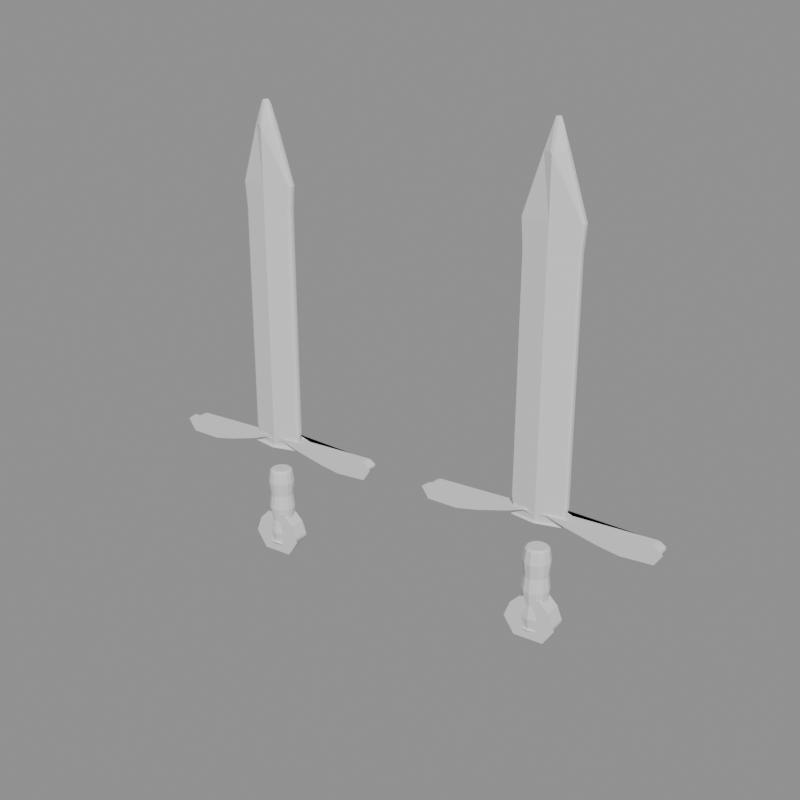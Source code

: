 # Source: reference_sword_study.blend  (saved by Blender 5.2.44; exported with 4.5.12 LTS)
import bpy
from mathutils import Matrix  # noqa: F401  (used for matrix-valued properties, if any)

bpy.ops.wm.read_factory_settings(use_empty=True)
scene = bpy.context.scene
scene.name = 'Scene'

# ---- collections
col_high_poly = bpy.data.collections.new('HIGH_POLY'); scene.collection.children.link(col_high_poly)
col_low_poly = bpy.data.collections.new('LOW_POLY'); scene.collection.children.link(col_low_poly)

# ---- materials (node trees are filled in below, after node groups)
mat_steel = bpy.data.materials.new('Steel')
mat_steel.diffuse_color = (0.18, 0.24, 0.3, 1.0)
mat_crimson_leather = bpy.data.materials.new('Crimson leather')
mat_crimson_leather.diffuse_color = (0.28, 0.025, 0.04, 1.0)

# ---- material node trees
mat_steel.use_nodes = True; mat_steel.node_tree.nodes.clear()
_N = mat_steel.node_tree.nodes; _L = mat_steel.node_tree.links
n0 = _N.new('ShaderNodeBsdfPrincipled'); n0.name = 'Principled BSDF'; n0.location = (-200, 100)
n0.inputs[10].default_value = 0.005
n1 = _N.new('ShaderNodeOutputMaterial'); n1.name = 'Material Output'; n1.location = (200, 100)
_L.new(n0.outputs[0], n1.inputs[0])
n1.is_active_output = True
mat_crimson_leather.use_nodes = True; mat_crimson_leather.node_tree.nodes.clear()
_N = mat_crimson_leather.node_tree.nodes; _L = mat_crimson_leather.node_tree.links
n0 = _N.new('ShaderNodeBsdfPrincipled'); n0.name = 'Principled BSDF'; n0.location = (-200, 100)
n0.inputs[10].default_value = 0.005
n1 = _N.new('ShaderNodeOutputMaterial'); n1.name = 'Material Output'; n1.location = (200, 100)
_L.new(n0.outputs[0], n1.inputs[0])
n1.is_active_output = True

# ---- cameras
cam_camera = bpy.data.cameras.new('Camera')

# ---- meshes
me_high_blade_mesh = bpy.data.meshes.new('High_Blade_Mesh')
me_high_blade_mesh.from_pydata([(-0.48, -0.075, 0.0), (0.0, -0.18, 0.0), (0.48, -0.075, 0.0), (0.48, 0.075, 0.0), (0.0, 0.18, 0.0), (-0.48, 0.075, 0.0), (-0.55, -0.075, 0.35), (0.0, -0.18, 0.35), (0.55, -0.075, 0.35), (0.55, 0.075, 0.35), (0.0, 0.18, 0.35), (-0.55, 0.075, 0.35), (-0.54, -0.075, 4.85), (0.0, -0.18, 4.85), (0.54, -0.075, 4.85), (0.54, 0.075, 4.85), (0.0, 0.18, 4.85), (-0.54, 0.075, 4.85), (-0.58, -0.075, 5.35), (0.0, -0.18, 5.35), (0.58, -0.075, 5.35), (0.58, 0.075, 5.35), (0.0, 0.18, 5.35), (-0.58, 0.075, 5.35), (-0.22, -0.075, 6.45), (0.0, -0.18, 6.45), (0.22, -0.075, 6.45), (0.22, 0.075, 6.45), (0.0, 0.18, 6.45), (-0.22, 0.075, 6.45), (0.0, 0.0, 7.2)], [], [(0, 1, 2, 3, 4, 5), (0, 1, 7, 6), (1, 2, 8, 7), (2, 3, 9, 8), (3, 4, 10, 9), (4, 5, 11, 10), (5, 0, 6, 11), (6, 7, 13, 12), (7, 8, 14, 13), (8, 9, 15, 14), (9, 10, 16, 15), (10, 11, 17, 16), (11, 6, 12, 17), (12, 13, 19, 18), (13, 14, 20, 19), (14, 15, 21, 20), (15, 16, 22, 21), (16, 17, 23, 22), (17, 12, 18, 23), (18, 19, 25, 24), (19, 20, 26, 25), (20, 21, 27, 26), (21, 22, 28, 27), (22, 23, 29, 28), (23, 18, 24, 29), (24, 25, 30), (25, 26, 30), (26, 27, 30), (27, 28, 30), (28, 29, 30), (29, 24, 30)])
me_high_blade_mesh.materials.append(mat_steel)
me_high_blade_mesh.update()
me_high_guard_mesh = bpy.data.meshes.new('High_Guard_Mesh')
me_high_guard_mesh.from_pydata([(-2.2, -0.17, 0.16), (-2.34, -0.17, 0.06), (-2.22, -0.17, -0.12), (-1.62, -0.17, -0.14), (-1.2, -0.17, -0.06), (-0.58, -0.17, 0.1), (-0.22, -0.17, 0.22), (0.0, -0.17, 0.14), (0.22, -0.17, 0.22), (0.58, -0.17, 0.1), (1.2, -0.17, -0.06), (1.62, -0.17, -0.14), (2.22, -0.17, -0.12), (2.34, -0.17, 0.06), (2.2, -0.17, 0.16), (-2.2, 0.17, 0.16), (-2.34, 0.17, 0.06), (-2.22, 0.17, -0.12), (-1.62, 0.17, -0.14), (-1.2, 0.17, -0.06), (-0.58, 0.17, 0.1), (-0.22, 0.17, 0.22), (0.0, 0.17, 0.14), (0.22, 0.17, 0.22), (0.58, 0.17, 0.1), (1.2, 0.17, -0.06), (1.62, 0.17, -0.14), (2.22, 0.17, -0.12), (2.34, 0.17, 0.06), (2.2, 0.17, 0.16)], [], [(0, 1, 2, 3, 4, 5, 6, 7, 8, 9, 10, 11, 12, 13, 14), (15, 16, 17, 18, 19, 20, 21, 22, 23, 24, 25, 26, 27, 28, 29), (0, 1, 16, 15), (1, 2, 17, 16), (2, 3, 18, 17), (3, 4, 19, 18), (4, 5, 20, 19), (5, 6, 21, 20), (6, 7, 22, 21), (7, 8, 23, 22), (8, 9, 24, 23), (9, 10, 25, 24), (10, 11, 26, 25), (11, 12, 27, 26), (12, 13, 28, 27), (13, 14, 29, 28), (14, 0, 15, 29)])
me_high_guard_mesh.materials.append(mat_steel)
me_high_guard_mesh.update()
me_high_grip_mesh = bpy.data.meshes.new('High_Grip_Mesh')
me_high_grip_mesh.from_pydata([(0.23, 0.0, -2.18), (0.2125, 0.08802, -2.18), (0.1626, 0.1626, -2.18), (0.08802, 0.2125, -2.18), (1.408e-17, 0.23, -2.18), (-0.08802, 0.2125, -2.18), (-0.1626, 0.1626, -2.18), (-0.2125, 0.08802, -2.18), (-0.23, 2.817e-17, -2.18), (-0.2125, -0.08802, -2.18), (-0.1626, -0.1626, -2.18), (-0.08802, -0.2125, -2.18), (-4.225e-17, -0.23, -2.18), (0.08802, -0.2125, -2.18), (0.1626, -0.1626, -2.18), (0.2125, -0.08802, -2.18), (0.27, 0.0, -1.95), (0.2494, 0.1033, -1.95), (0.1909, 0.1909, -1.95), (0.1033, 0.2494, -1.95), (1.653e-17, 0.27, -1.95), (-0.1033, 0.2494, -1.95), (-0.1909, 0.1909, -1.95), (-0.2494, 0.1033, -1.95), (-0.27, 3.307e-17, -1.95), (-0.2494, -0.1033, -1.95), (-0.1909, -0.1909, -1.95), (-0.1033, -0.2494, -1.95), (-4.96e-17, -0.27, -1.95), (0.1033, -0.2494, -1.95), (0.1909, -0.1909, -1.95), (0.2494, -0.1033, -1.95), (0.235, 0.0, -1.68), (0.2171, 0.08993, -1.68), (0.1662, 0.1662, -1.68), (0.08993, 0.2171, -1.68), (1.439e-17, 0.235, -1.68), (-0.08993, 0.2171, -1.68), (-0.1662, 0.1662, -1.68), (-0.2171, 0.08993, -1.68), (-0.235, 2.878e-17, -1.68), (-0.2171, -0.08993, -1.68), (-0.1662, -0.1662, -1.68), (-0.08993, -0.2171, -1.68), (-4.317e-17, -0.235, -1.68), (0.08993, -0.2171, -1.68), (0.1662, -0.1662, -1.68), (0.2171, -0.08993, -1.68), (0.27, 0.0, -1.4), (0.2494, 0.1033, -1.4), (0.1909, 0.1909, -1.4), (0.1033, 0.2494, -1.4), (1.653e-17, 0.27, -1.4), (-0.1033, 0.2494, -1.4), (-0.1909, 0.1909, -1.4), (-0.2494, 0.1033, -1.4), (-0.27, 3.307e-17, -1.4), (-0.2494, -0.1033, -1.4), (-0.1909, -0.1909, -1.4), (-0.1033, -0.2494, -1.4), (-4.96e-17, -0.27, -1.4), (0.1033, -0.2494, -1.4), (0.1909, -0.1909, -1.4), (0.2494, -0.1033, -1.4), (0.235, 0.0, -1.12), (0.2171, 0.08993, -1.12), (0.1662, 0.1662, -1.12), (0.08993, 0.2171, -1.12), (1.439e-17, 0.235, -1.12), (-0.08993, 0.2171, -1.12), (-0.1662, 0.1662, -1.12), (-0.2171, 0.08993, -1.12), (-0.235, 2.878e-17, -1.12), (-0.2171, -0.08993, -1.12), (-0.1662, -0.1662, -1.12), (-0.08993, -0.2171, -1.12), (-4.317e-17, -0.235, -1.12), (0.08993, -0.2171, -1.12), (0.1662, -0.1662, -1.12), (0.2171, -0.08993, -1.12), (0.27, 0.0, -0.83), (0.2494, 0.1033, -0.83), (0.1909, 0.1909, -0.83), (0.1033, 0.2494, -0.83), (1.653e-17, 0.27, -0.83), (-0.1033, 0.2494, -0.83), (-0.1909, 0.1909, -0.83), (-0.2494, 0.1033, -0.83), (-0.27, 3.307e-17, -0.83), (-0.2494, -0.1033, -0.83), (-0.1909, -0.1909, -0.83), (-0.1033, -0.2494, -0.83), (-4.96e-17, -0.27, -0.83), (0.1033, -0.2494, -0.83), (0.1909, -0.1909, -0.83), (0.2494, -0.1033, -0.83), (0.23, 0.0, -0.55), (0.2125, 0.08802, -0.55), (0.1626, 0.1626, -0.55), (0.08802, 0.2125, -0.55), (1.408e-17, 0.23, -0.55), (-0.08802, 0.2125, -0.55), (-0.1626, 0.1626, -0.55), (-0.2125, 0.08802, -0.55), (-0.23, 2.817e-17, -0.55), (-0.2125, -0.08802, -0.55), (-0.1626, -0.1626, -0.55), (-0.08802, -0.2125, -0.55), (-4.225e-17, -0.23, -0.55), (0.08802, -0.2125, -0.55), (0.1626, -0.1626, -0.55), (0.2125, -0.08802, -0.55)], [], [(0, 1, 2, 3, 4, 5, 6, 7, 8, 9, 10, 11, 12, 13, 14, 15), (96, 97, 98, 99, 100, 101, 102, 103, 104, 105, 106, 107, 108, 109, 110, 111), (0, 1, 17, 16), (1, 2, 18, 17), (2, 3, 19, 18), (3, 4, 20, 19), (4, 5, 21, 20), (5, 6, 22, 21), (6, 7, 23, 22), (7, 8, 24, 23), (8, 9, 25, 24), (9, 10, 26, 25), (10, 11, 27, 26), (11, 12, 28, 27), (12, 13, 29, 28), (13, 14, 30, 29), (14, 15, 31, 30), (15, 0, 16, 31), (16, 17, 33, 32), (17, 18, 34, 33), (18, 19, 35, 34), (19, 20, 36, 35), (20, 21, 37, 36), (21, 22, 38, 37), (22, 23, 39, 38), (23, 24, 40, 39), (24, 25, 41, 40), (25, 26, 42, 41), (26, 27, 43, 42), (27, 28, 44, 43), (28, 29, 45, 44), (29, 30, 46, 45), (30, 31, 47, 46), (31, 16, 32, 47), (32, 33, 49, 48), (33, 34, 50, 49), (34, 35, 51, 50), (35, 36, 52, 51), (36, 37, 53, 52), (37, 38, 54, 53), (38, 39, 55, 54), (39, 40, 56, 55), (40, 41, 57, 56), (41, 42, 58, 57), (42, 43, 59, 58), (43, 44, 60, 59), (44, 45, 61, 60), (45, 46, 62, 61), (46, 47, 63, 62), (47, 32, 48, 63), (48, 49, 65, 64), (49, 50, 66, 65), (50, 51, 67, 66), (51, 52, 68, 67), (52, 53, 69, 68), (53, 54, 70, 69), (54, 55, 71, 70), (55, 56, 72, 71), (56, 57, 73, 72), (57, 58, 74, 73), (58, 59, 75, 74), (59, 60, 76, 75), (60, 61, 77, 76), (61, 62, 78, 77), (62, 63, 79, 78), (63, 48, 64, 79), (64, 65, 81, 80), (65, 66, 82, 81), (66, 67, 83, 82), (67, 68, 84, 83), (68, 69, 85, 84), (69, 70, 86, 85), (70, 71, 87, 86), (71, 72, 88, 87), (72, 73, 89, 88), (73, 74, 90, 89), (74, 75, 91, 90), (75, 76, 92, 91), (76, 77, 93, 92), (77, 78, 94, 93), (78, 79, 95, 94), (79, 64, 80, 95), (80, 81, 97, 96), (81, 82, 98, 97), (82, 83, 99, 98), (83, 84, 100, 99), (84, 85, 101, 100), (85, 86, 102, 101), (86, 87, 103, 102), (87, 88, 104, 103), (88, 89, 105, 104), (89, 90, 106, 105), (90, 91, 107, 106), (91, 92, 108, 107), (92, 93, 109, 108), (93, 94, 110, 109), (94, 95, 111, 110), (95, 80, 96, 111)])
me_high_grip_mesh.materials.append(mat_crimson_leather)
me_high_grip_mesh.update()
me_high_pommel_mesh = bpy.data.meshes.new('High_Pommel_Mesh')
me_high_pommel_mesh.from_pydata([(-0.28, -0.22, -2.34), (-0.48, -0.22, -2.04), (-0.37, -0.22, -1.75), (-0.18, -0.22, -1.56), (0.18, -0.22, -1.56), (0.37, -0.22, -1.75), (0.48, -0.22, -2.04), (0.28, -0.22, -2.34), (-0.28, 0.22, -2.34), (-0.48, 0.22, -2.04), (-0.37, 0.22, -1.75), (-0.18, 0.22, -1.56), (0.18, 0.22, -1.56), (0.37, 0.22, -1.75), (0.48, 0.22, -2.04), (0.28, 0.22, -2.34)], [], [(0, 1, 2, 3, 4, 5, 6, 7), (8, 9, 10, 11, 12, 13, 14, 15), (0, 1, 9, 8), (1, 2, 10, 9), (2, 3, 11, 10), (3, 4, 12, 11), (4, 5, 13, 12), (5, 6, 14, 13), (6, 7, 15, 14), (7, 0, 8, 15)])
me_high_pommel_mesh.materials.append(mat_steel)
me_high_pommel_mesh.update()
me_low_blade_mesh = bpy.data.meshes.new('Low_Blade_Mesh')
me_low_blade_mesh.from_pydata([(-0.48, -0.075, 0.0), (0.0, -0.18, 0.0), (0.48, -0.075, 0.0), (0.48, 0.075, 0.0), (0.0, 0.18, 0.0), (-0.48, 0.075, 0.0), (-0.55, -0.075, 0.35), (0.0, -0.18, 0.35), (0.55, -0.075, 0.35), (0.55, 0.075, 0.35), (0.0, 0.18, 0.35), (-0.55, 0.075, 0.35), (-0.54, -0.075, 4.85), (0.0, -0.18, 4.85), (0.54, -0.075, 4.85), (0.54, 0.075, 4.85), (0.0, 0.18, 4.85), (-0.54, 0.075, 4.85), (-0.58, -0.075, 5.35), (0.0, -0.18, 5.35), (0.58, -0.075, 5.35), (0.58, 0.075, 5.35), (0.0, 0.18, 5.35), (-0.58, 0.075, 5.35), (-0.22, -0.075, 6.45), (0.0, -0.18, 6.45), (0.22, -0.075, 6.45), (0.22, 0.075, 6.45), (0.0, 0.18, 6.45), (-0.22, 0.075, 6.45), (0.0, 0.0, 7.2)], [], [(0, 1, 2, 3, 4, 5), (0, 1, 7, 6), (1, 2, 8, 7), (2, 3, 9, 8), (3, 4, 10, 9), (4, 5, 11, 10), (5, 0, 6, 11), (6, 7, 13, 12), (7, 8, 14, 13), (8, 9, 15, 14), (9, 10, 16, 15), (10, 11, 17, 16), (11, 6, 12, 17), (12, 13, 19, 18), (13, 14, 20, 19), (14, 15, 21, 20), (15, 16, 22, 21), (16, 17, 23, 22), (17, 12, 18, 23), (18, 19, 25, 24), (19, 20, 26, 25), (20, 21, 27, 26), (21, 22, 28, 27), (22, 23, 29, 28), (23, 18, 24, 29), (24, 25, 30), (25, 26, 30), (26, 27, 30), (27, 28, 30), (28, 29, 30), (29, 24, 30)])
me_low_blade_mesh.materials.append(mat_steel)
me_low_blade_mesh.update()
me_low_guard_mesh = bpy.data.meshes.new('Low_Guard_Mesh')
me_low_guard_mesh.from_pydata([(-2.2, -0.17, 0.16), (-2.34, -0.17, 0.06), (-2.22, -0.17, -0.12), (-1.62, -0.17, -0.14), (-1.2, -0.17, -0.06), (-0.58, -0.17, 0.1), (-0.22, -0.17, 0.22), (0.0, -0.17, 0.14), (0.22, -0.17, 0.22), (0.58, -0.17, 0.1), (1.2, -0.17, -0.06), (1.62, -0.17, -0.14), (2.22, -0.17, -0.12), (2.34, -0.17, 0.06), (2.2, -0.17, 0.16), (-2.2, 0.17, 0.16), (-2.34, 0.17, 0.06), (-2.22, 0.17, -0.12), (-1.62, 0.17, -0.14), (-1.2, 0.17, -0.06), (-0.58, 0.17, 0.1), (-0.22, 0.17, 0.22), (0.0, 0.17, 0.14), (0.22, 0.17, 0.22), (0.58, 0.17, 0.1), (1.2, 0.17, -0.06), (1.62, 0.17, -0.14), (2.22, 0.17, -0.12), (2.34, 0.17, 0.06), (2.2, 0.17, 0.16)], [], [(0, 1, 2, 3, 4, 5, 6, 7, 8, 9, 10, 11, 12, 13, 14), (15, 16, 17, 18, 19, 20, 21, 22, 23, 24, 25, 26, 27, 28, 29), (0, 1, 16, 15), (1, 2, 17, 16), (2, 3, 18, 17), (3, 4, 19, 18), (4, 5, 20, 19), (5, 6, 21, 20), (6, 7, 22, 21), (7, 8, 23, 22), (8, 9, 24, 23), (9, 10, 25, 24), (10, 11, 26, 25), (11, 12, 27, 26), (12, 13, 28, 27), (13, 14, 29, 28), (14, 0, 15, 29)])
me_low_guard_mesh.materials.append(mat_steel)
me_low_guard_mesh.update()
me_low_grip_mesh = bpy.data.meshes.new('Low_Grip_Mesh')
me_low_grip_mesh.from_pydata([(0.23, 0.0, -2.18), (0.1992, 0.115, -2.18), (0.115, 0.1992, -2.18), (1.408e-17, 0.23, -2.18), (-0.115, 0.1992, -2.18), (-0.1992, 0.115, -2.18), (-0.23, 2.817e-17, -2.18), (-0.1992, -0.115, -2.18), (-0.115, -0.1992, -2.18), (-4.225e-17, -0.23, -2.18), (0.115, -0.1992, -2.18), (0.1992, -0.115, -2.18), (0.27, 0.0, -1.95), (0.2338, 0.135, -1.95), (0.135, 0.2338, -1.95), (1.653e-17, 0.27, -1.95), (-0.135, 0.2338, -1.95), (-0.2338, 0.135, -1.95), (-0.27, 3.307e-17, -1.95), (-0.2338, -0.135, -1.95), (-0.135, -0.2338, -1.95), (-4.96e-17, -0.27, -1.95), (0.135, -0.2338, -1.95), (0.2338, -0.135, -1.95), (0.235, 0.0, -1.68), (0.2035, 0.1175, -1.68), (0.1175, 0.2035, -1.68), (1.439e-17, 0.235, -1.68), (-0.1175, 0.2035, -1.68), (-0.2035, 0.1175, -1.68), (-0.235, 2.878e-17, -1.68), (-0.2035, -0.1175, -1.68), (-0.1175, -0.2035, -1.68), (-4.317e-17, -0.235, -1.68), (0.1175, -0.2035, -1.68), (0.2035, -0.1175, -1.68), (0.27, 0.0, -1.4), (0.2338, 0.135, -1.4), (0.135, 0.2338, -1.4), (1.653e-17, 0.27, -1.4), (-0.135, 0.2338, -1.4), (-0.2338, 0.135, -1.4), (-0.27, 3.307e-17, -1.4), (-0.2338, -0.135, -1.4), (-0.135, -0.2338, -1.4), (-4.96e-17, -0.27, -1.4), (0.135, -0.2338, -1.4), (0.2338, -0.135, -1.4), (0.235, 0.0, -1.12), (0.2035, 0.1175, -1.12), (0.1175, 0.2035, -1.12), (1.439e-17, 0.235, -1.12), (-0.1175, 0.2035, -1.12), (-0.2035, 0.1175, -1.12), (-0.235, 2.878e-17, -1.12), (-0.2035, -0.1175, -1.12), (-0.1175, -0.2035, -1.12), (-4.317e-17, -0.235, -1.12), (0.1175, -0.2035, -1.12), (0.2035, -0.1175, -1.12), (0.27, 0.0, -0.83), (0.2338, 0.135, -0.83), (0.135, 0.2338, -0.83), (1.653e-17, 0.27, -0.83), (-0.135, 0.2338, -0.83), (-0.2338, 0.135, -0.83), (-0.27, 3.307e-17, -0.83), (-0.2338, -0.135, -0.83), (-0.135, -0.2338, -0.83), (-4.96e-17, -0.27, -0.83), (0.135, -0.2338, -0.83), (0.2338, -0.135, -0.83), (0.23, 0.0, -0.55), (0.1992, 0.115, -0.55), (0.115, 0.1992, -0.55), (1.408e-17, 0.23, -0.55), (-0.115, 0.1992, -0.55), (-0.1992, 0.115, -0.55), (-0.23, 2.817e-17, -0.55), (-0.1992, -0.115, -0.55), (-0.115, -0.1992, -0.55), (-4.225e-17, -0.23, -0.55), (0.115, -0.1992, -0.55), (0.1992, -0.115, -0.55)], [], [(0, 1, 2, 3, 4, 5, 6, 7, 8, 9, 10, 11), (72, 73, 74, 75, 76, 77, 78, 79, 80, 81, 82, 83), (0, 1, 13, 12), (1, 2, 14, 13), (2, 3, 15, 14), (3, 4, 16, 15), (4, 5, 17, 16), (5, 6, 18, 17), (6, 7, 19, 18), (7, 8, 20, 19), (8, 9, 21, 20), (9, 10, 22, 21), (10, 11, 23, 22), (11, 0, 12, 23), (12, 13, 25, 24), (13, 14, 26, 25), (14, 15, 27, 26), (15, 16, 28, 27), (16, 17, 29, 28), (17, 18, 30, 29), (18, 19, 31, 30), (19, 20, 32, 31), (20, 21, 33, 32), (21, 22, 34, 33), (22, 23, 35, 34), (23, 12, 24, 35), (24, 25, 37, 36), (25, 26, 38, 37), (26, 27, 39, 38), (27, 28, 40, 39), (28, 29, 41, 40), (29, 30, 42, 41), (30, 31, 43, 42), (31, 32, 44, 43), (32, 33, 45, 44), (33, 34, 46, 45), (34, 35, 47, 46), (35, 24, 36, 47), (36, 37, 49, 48), (37, 38, 50, 49), (38, 39, 51, 50), (39, 40, 52, 51), (40, 41, 53, 52), (41, 42, 54, 53), (42, 43, 55, 54), (43, 44, 56, 55), (44, 45, 57, 56), (45, 46, 58, 57), (46, 47, 59, 58), (47, 36, 48, 59), (48, 49, 61, 60), (49, 50, 62, 61), (50, 51, 63, 62), (51, 52, 64, 63), (52, 53, 65, 64), (53, 54, 66, 65), (54, 55, 67, 66), (55, 56, 68, 67), (56, 57, 69, 68), (57, 58, 70, 69), (58, 59, 71, 70), (59, 48, 60, 71), (60, 61, 73, 72), (61, 62, 74, 73), (62, 63, 75, 74), (63, 64, 76, 75), (64, 65, 77, 76), (65, 66, 78, 77), (66, 67, 79, 78), (67, 68, 80, 79), (68, 69, 81, 80), (69, 70, 82, 81), (70, 71, 83, 82), (71, 60, 72, 83)])
me_low_grip_mesh.materials.append(mat_crimson_leather)
me_low_grip_mesh.update()
me_low_pommel_mesh = bpy.data.meshes.new('Low_Pommel_Mesh')
me_low_pommel_mesh.from_pydata([(-0.28, -0.22, -2.34), (-0.48, -0.22, -2.04), (-0.37, -0.22, -1.75), (-0.18, -0.22, -1.56), (0.18, -0.22, -1.56), (0.37, -0.22, -1.75), (0.48, -0.22, -2.04), (0.28, -0.22, -2.34), (-0.28, 0.22, -2.34), (-0.48, 0.22, -2.04), (-0.37, 0.22, -1.75), (-0.18, 0.22, -1.56), (0.18, 0.22, -1.56), (0.37, 0.22, -1.75), (0.48, 0.22, -2.04), (0.28, 0.22, -2.34)], [], [(0, 1, 2, 3, 4, 5, 6, 7), (8, 9, 10, 11, 12, 13, 14, 15), (0, 1, 9, 8), (1, 2, 10, 9), (2, 3, 11, 10), (3, 4, 12, 11), (4, 5, 13, 12), (5, 6, 14, 13), (6, 7, 15, 14), (7, 0, 8, 15)])
me_low_pommel_mesh.materials.append(mat_steel)
me_low_pommel_mesh.update()

# ---- objects
ob_camera = bpy.data.objects.new('Camera', cam_camera)
ob_high_blade = bpy.data.objects.new('High_Blade', me_high_blade_mesh)
ob_high_guard = bpy.data.objects.new('High_Guard', me_high_guard_mesh)
ob_high_grip = bpy.data.objects.new('High_Grip', me_high_grip_mesh)
ob_high_pommel = bpy.data.objects.new('High_Pommel', me_high_pommel_mesh)
ob_low_blade = bpy.data.objects.new('Low_Blade', me_low_blade_mesh)
ob_low_guard = bpy.data.objects.new('Low_Guard', me_low_guard_mesh)
ob_low_grip = bpy.data.objects.new('Low_Grip', me_low_grip_mesh)
ob_low_pommel = bpy.data.objects.new('Low_Pommel', me_low_pommel_mesh)

# ---- transforms, parenting, visibility, modifiers, constraints
ob_camera.location = (11.0, -16.0, 9.0)
ob_camera.rotation_euler = (1.207, -7.699e-08, 0.6023)
ob_high_blade.location = (-3.0, 0.0, 0.0)
_m = ob_high_blade.modifiers.new('Manual Bevel - Unapplied', 'BEVEL')
_m.width = 0.055
_m.width_pct = 0.055
_m.segments = 3
ob_high_guard.location = (-3.0, 0.0, 0.0)
_m = ob_high_guard.modifiers.new('Manual Bevel - Unapplied', 'BEVEL')
_m.width = 0.055
_m.width_pct = 0.055
_m.segments = 3
ob_high_grip.location = (-3.0, 0.0, 0.0)
_m = ob_high_grip.modifiers.new('Manual Bevel - Unapplied', 'BEVEL')
_m.width = 0.055
_m.width_pct = 0.055
_m.segments = 3
ob_high_pommel.location = (-3.0, 0.0, 0.0)
_m = ob_high_pommel.modifiers.new('Manual Bevel - Unapplied', 'BEVEL')
_m.width = 0.055
_m.width_pct = 0.055
_m.segments = 3
ob_low_blade.location = (3.0, 0.0, 0.0)
_m = ob_low_blade.modifiers.new('Manual Bevel - Unapplied', 'BEVEL')
_m.width = 0.035
_m.width_pct = 0.035
ob_low_guard.location = (3.0, 0.0, 0.0)
_m = ob_low_guard.modifiers.new('Manual Bevel - Unapplied', 'BEVEL')
_m.width = 0.035
_m.width_pct = 0.035
ob_low_grip.location = (3.0, 0.0, 0.0)
_m = ob_low_grip.modifiers.new('Manual Bevel - Unapplied', 'BEVEL')
_m.width = 0.035
_m.width_pct = 0.035
ob_low_pommel.location = (3.0, 0.0, 0.0)
_m = ob_low_pommel.modifiers.new('Manual Bevel - Unapplied', 'BEVEL')
_m.width = 0.035
_m.width_pct = 0.035

# ---- collection membership
scene.collection.objects.link(ob_camera)
col_high_poly.objects.link(ob_high_blade)
col_high_poly.objects.link(ob_high_guard)
col_high_poly.objects.link(ob_high_grip)
col_high_poly.objects.link(ob_high_pommel)
col_low_poly.objects.link(ob_low_blade)
col_low_poly.objects.link(ob_low_guard)
col_low_poly.objects.link(ob_low_grip)
col_low_poly.objects.link(ob_low_pommel)

# ---- scene / render settings (as saved in the file)
scene.camera = ob_camera
scene.frame_start = 1; scene.frame_end = 250; scene.frame_set(1)
scene.render.engine = 'BLENDER_WORKBENCH'
scene.render.resolution_x = 900
scene.render.resolution_y = 900
scene.render.bake_bias = 0.0
scene.render.bake_samples = 0
scene.render.compositor_device = 'GPU'
scene.eevee.use_volume_custom_range = False
scene.eevee.fast_gi_thickness_near = 0.1
scene.eevee.fast_gi_thickness_far = 0.0
scene.eevee.ray_tracing_options.screen_trace_thickness = 0.1
bpy.context.view_layer.update()

# ---- added for rendering (the .blend has no usable light): sun + grey world if the file has none
light_auto_sun = bpy.data.lights.new('AutoSun', 'SUN')
light_auto_sun.energy = 3.0
light_auto_sun.angle = 0.0523599
ob_auto_sun = bpy.data.objects.new('AutoSun', light_auto_sun)
scene.collection.objects.link(ob_auto_sun)
ob_auto_sun.rotation_euler = (0.872665, 0.174533, 0.523599)
if scene.world is None:
    world_auto = bpy.data.worlds.new('AutoWorld')
    world_auto.color = (0.3, 0.3, 0.3)
    scene.world = world_auto
bpy.context.view_layer.update()

